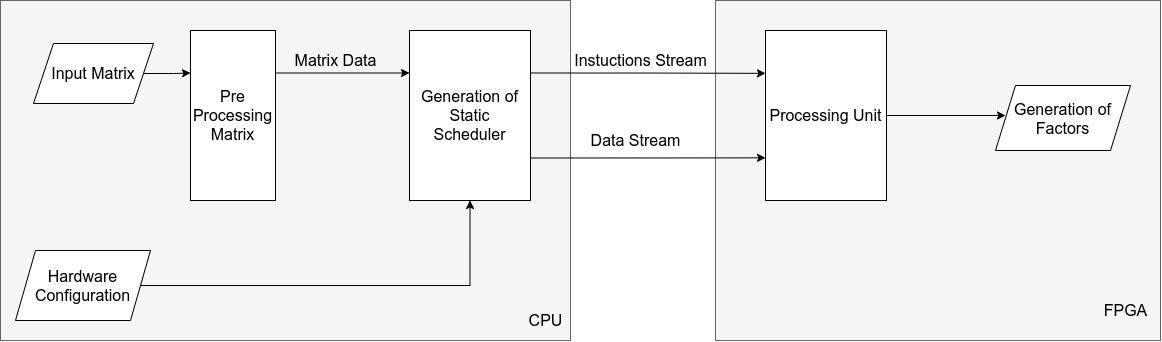

The diagram above was exported from draw.io. Its source (the exported page's mxGraphModel, read from the mxfile embedded in the PNG):
<mxGraphModel dx="1021" dy="601" grid="1" gridSize="10" guides="1" tooltips="1" connect="1" arrows="1" fold="1" page="1" pageScale="1" pageWidth="827" pageHeight="1169" math="0" shadow="0">
  <root>
    <mxCell id="0" />
    <mxCell id="1" parent="0" />
    <mxCell id="ZP00O26m_Ezjn3-zy2D2-23" value="" style="rounded=0;whiteSpace=wrap;html=1;fillColor=#f5f5f5;strokeColor=#666666;fontColor=#333333;fontSize=16;" vertex="1" parent="1">
      <mxGeometry x="1005" y="160" width="445" height="340" as="geometry" />
    </mxCell>
    <mxCell id="ZP00O26m_Ezjn3-zy2D2-13" value="" style="rounded=0;whiteSpace=wrap;html=1;fillColor=#f5f5f5;strokeColor=#666666;fontColor=#333333;fontSize=16;" vertex="1" parent="1">
      <mxGeometry x="290" y="160" width="570" height="340" as="geometry" />
    </mxCell>
    <mxCell id="ZP00O26m_Ezjn3-zy2D2-5" style="edgeStyle=orthogonalEdgeStyle;rounded=0;orthogonalLoop=1;jettySize=auto;html=1;exitX=1;exitY=0.25;exitDx=0;exitDy=0;entryX=0;entryY=0.25;entryDx=0;entryDy=0;fontSize=16;" edge="1" parent="1" source="ZP00O26m_Ezjn3-zy2D2-3" target="ZP00O26m_Ezjn3-zy2D2-4">
      <mxGeometry relative="1" as="geometry" />
    </mxCell>
    <mxCell id="ZP00O26m_Ezjn3-zy2D2-3" value="Pre Processing&lt;br style=&quot;font-size: 16px;&quot;&gt;Matrix" style="rounded=0;whiteSpace=wrap;html=1;fontSize=16;" vertex="1" parent="1">
      <mxGeometry x="480" y="190" width="85" height="170" as="geometry" />
    </mxCell>
    <mxCell id="ZP00O26m_Ezjn3-zy2D2-16" style="edgeStyle=orthogonalEdgeStyle;rounded=0;orthogonalLoop=1;jettySize=auto;html=1;exitX=1;exitY=0.25;exitDx=0;exitDy=0;fontSize=16;" edge="1" parent="1" source="ZP00O26m_Ezjn3-zy2D2-4">
      <mxGeometry relative="1" as="geometry">
        <mxPoint x="1055.0000000000002" y="232.8571428571429" as="targetPoint" />
      </mxGeometry>
    </mxCell>
    <mxCell id="ZP00O26m_Ezjn3-zy2D2-18" style="edgeStyle=orthogonalEdgeStyle;rounded=0;orthogonalLoop=1;jettySize=auto;html=1;exitX=1;exitY=0.75;exitDx=0;exitDy=0;fontSize=16;" edge="1" parent="1" source="ZP00O26m_Ezjn3-zy2D2-4">
      <mxGeometry relative="1" as="geometry">
        <mxPoint x="1055" y="317.33333333333337" as="targetPoint" />
      </mxGeometry>
    </mxCell>
    <mxCell id="ZP00O26m_Ezjn3-zy2D2-4" value="Generation of&lt;br style=&quot;font-size: 16px;&quot;&gt;Static&lt;br style=&quot;font-size: 16px;&quot;&gt;Scheduler" style="rounded=0;whiteSpace=wrap;html=1;fontSize=16;" vertex="1" parent="1">
      <mxGeometry x="699" y="190" width="121" height="170" as="geometry" />
    </mxCell>
    <mxCell id="ZP00O26m_Ezjn3-zy2D2-25" style="edgeStyle=orthogonalEdgeStyle;rounded=0;orthogonalLoop=1;jettySize=auto;html=1;entryX=0;entryY=0.25;entryDx=0;entryDy=0;fontSize=16;" edge="1" parent="1" source="ZP00O26m_Ezjn3-zy2D2-9" target="ZP00O26m_Ezjn3-zy2D2-3">
      <mxGeometry relative="1" as="geometry" />
    </mxCell>
    <mxCell id="ZP00O26m_Ezjn3-zy2D2-9" value="Input Matrix" style="shape=parallelogram;perimeter=parallelogramPerimeter;whiteSpace=wrap;html=1;fixedSize=1;fontSize=16;" vertex="1" parent="1">
      <mxGeometry x="323" y="203" width="120" height="60" as="geometry" />
    </mxCell>
    <mxCell id="ZP00O26m_Ezjn3-zy2D2-12" style="edgeStyle=orthogonalEdgeStyle;rounded=0;orthogonalLoop=1;jettySize=auto;html=1;entryX=0.5;entryY=1;entryDx=0;entryDy=0;fontSize=16;" edge="1" parent="1" source="ZP00O26m_Ezjn3-zy2D2-10" target="ZP00O26m_Ezjn3-zy2D2-4">
      <mxGeometry relative="1" as="geometry" />
    </mxCell>
    <mxCell id="ZP00O26m_Ezjn3-zy2D2-10" value="Hardware&lt;br style=&quot;font-size: 16px;&quot;&gt;Configuration" style="shape=parallelogram;perimeter=parallelogramPerimeter;whiteSpace=wrap;html=1;fixedSize=1;fontSize=16;" vertex="1" parent="1">
      <mxGeometry x="305" y="410" width="135" height="70" as="geometry" />
    </mxCell>
    <mxCell id="ZP00O26m_Ezjn3-zy2D2-11" value="Matrix Data" style="text;html=1;align=center;verticalAlign=middle;resizable=0;points=[];autosize=1;strokeColor=none;fillColor=none;fontSize=16;" vertex="1" parent="1">
      <mxGeometry x="575" y="210" width="100" height="20" as="geometry" />
    </mxCell>
    <mxCell id="ZP00O26m_Ezjn3-zy2D2-14" value="CPU" style="text;html=1;align=center;verticalAlign=middle;resizable=0;points=[];autosize=1;strokeColor=none;fillColor=none;fontSize=16;" vertex="1" parent="1">
      <mxGeometry x="810" y="470" width="50" height="20" as="geometry" />
    </mxCell>
    <mxCell id="ZP00O26m_Ezjn3-zy2D2-17" value="Instuctions Stream" style="text;html=1;align=center;verticalAlign=middle;resizable=0;points=[];autosize=1;strokeColor=none;fillColor=none;fontSize=16;" vertex="1" parent="1">
      <mxGeometry x="855" y="210" width="150" height="20" as="geometry" />
    </mxCell>
    <mxCell id="ZP00O26m_Ezjn3-zy2D2-19" value="Data Stream" style="text;html=1;align=center;verticalAlign=middle;resizable=0;points=[];autosize=1;strokeColor=none;fillColor=none;fontSize=16;" vertex="1" parent="1">
      <mxGeometry x="870" y="290" width="110" height="20" as="geometry" />
    </mxCell>
    <mxCell id="ZP00O26m_Ezjn3-zy2D2-21" style="edgeStyle=orthogonalEdgeStyle;rounded=0;orthogonalLoop=1;jettySize=auto;html=1;fontSize=16;" edge="1" parent="1" source="ZP00O26m_Ezjn3-zy2D2-20">
      <mxGeometry relative="1" as="geometry">
        <mxPoint x="1295" y="275" as="targetPoint" />
      </mxGeometry>
    </mxCell>
    <mxCell id="ZP00O26m_Ezjn3-zy2D2-20" value="Processing Unit" style="rounded=0;whiteSpace=wrap;html=1;fontSize=16;" vertex="1" parent="1">
      <mxGeometry x="1055" y="190" width="121" height="170" as="geometry" />
    </mxCell>
    <mxCell id="ZP00O26m_Ezjn3-zy2D2-22" value="Generation of&lt;br style=&quot;font-size: 16px;&quot;&gt;Factors" style="shape=parallelogram;perimeter=parallelogramPerimeter;whiteSpace=wrap;html=1;fixedSize=1;fontSize=16;" vertex="1" parent="1">
      <mxGeometry x="1285" y="245" width="135" height="65" as="geometry" />
    </mxCell>
    <mxCell id="ZP00O26m_Ezjn3-zy2D2-24" value="FPGA" style="text;html=1;align=center;verticalAlign=middle;resizable=0;points=[];autosize=1;strokeColor=none;fillColor=none;fontSize=16;" vertex="1" parent="1">
      <mxGeometry x="1385" y="460" width="60" height="20" as="geometry" />
    </mxCell>
  </root>
</mxGraphModel>